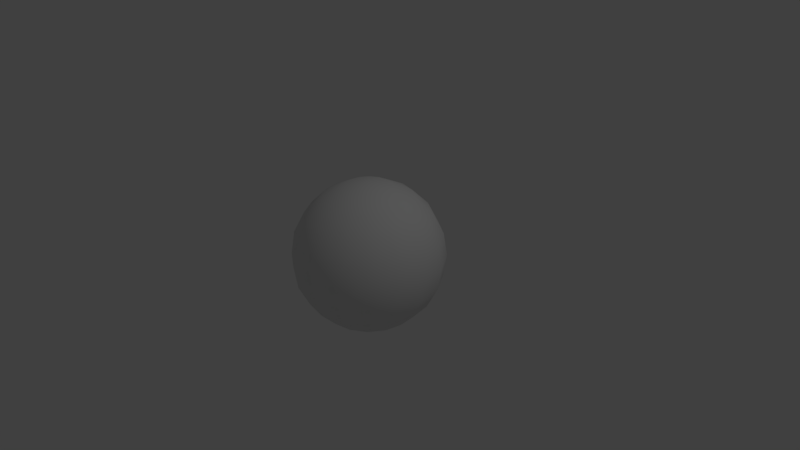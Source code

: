 # Source: Coconut.blend  (saved by Blender 2.78.0; exported with 4.5.12 LTS)
import bpy
from mathutils import Matrix  # noqa: F401  (used for matrix-valued properties, if any)

bpy.ops.wm.read_factory_settings(use_empty=True)
scene = bpy.context.scene
scene.name = 'Scene'

# ---- collections
col_collection_1 = bpy.data.collections.new('Collection 1'); scene.collection.children.link(col_collection_1)

# ---- world
world_world = bpy.data.worlds.new('World'); scene.world = world_world
world_world.color = (0.05088, 0.05088, 0.05088)
world_world.use_sun_shadow = False
world_world.sun_shadow_jitter_overblur = 0.0
world_world.cycles.sampling_method = 'MANUAL'

# ---- cameras
cam_camera = bpy.data.cameras.new('Camera')
cam_camera.clip_end = 100.0
cam_camera.lens = 35.0
cam_camera.sensor_width = 32.0
cam_camera.sensor_height = 18.0
cam_camera.ortho_scale = 7.314
cam_camera.dof.focus_distance = 0.0
cam_camera.dof.aperture_fstop = 128.0

# ---- lights
light_lamp = bpy.data.lights.new('Lamp', 'POINT')
light_lamp.transmission_factor = 0.0
light_lamp.cutoff_distance = 30.0
light_lamp.energy = 100.0
light_lamp.shadow_buffer_clip_start = 1.001
light_lamp.shadow_soft_size = 0.1
light_lamp.shadow_maximum_resolution = 0.006
light_lamp.use_absolute_resolution = True

# ---- meshes
me_sphere = bpy.data.meshes.new('Sphere')
me_sphere.from_pydata([(0.0, 0.309, 0.9511), (0.0, 0.5878, 0.809), (0.0, 0.809, 0.5878), (0.0, 0.9511, 0.309), (0.0, 1.0, -4.371e-08), (0.0, 0.9511, -0.309), (0.0, 0.809, -0.5878), (0.0, 0.5878, -0.809), (0.0, 0.309, -0.9511), (0.1183, 0.2855, 0.9511), (0.2249, 0.543, 0.809), (0.3096, 0.7474, 0.5878), (0.364, 0.8787, 0.309), (0.3827, 0.9239, -4.371e-08), (0.364, 0.8787, -0.309), (0.3096, 0.7474, -0.5878), (0.2249, 0.543, -0.809), (0.1183, 0.2855, -0.9511), (0.2185, 0.2185, 0.9511), (0.4156, 0.4156, 0.809), (0.5721, 0.5721, 0.5878), (0.6725, 0.6725, 0.309), (0.7071, 0.7071, -4.371e-08), (0.6725, 0.6725, -0.309), (0.5721, 0.5721, -0.5878), (0.4156, 0.4156, -0.809), (0.2185, 0.2185, -0.9511), (0.2855, 0.1183, 0.9511), (0.543, 0.2249, 0.809), (0.7474, 0.3096, 0.5878), (0.8787, 0.364, 0.309), (0.9239, 0.3827, -4.371e-08), (0.8787, 0.364, -0.309), (0.7474, 0.3096, -0.5878), (0.543, 0.2249, -0.809), (0.2855, 0.1183, -0.9511), (0.309, -3.452e-07, 0.9511), (0.5878, -3.824e-07, 0.809), (0.809, -4.718e-07, 0.5878), (0.9511, -4.122e-07, 0.309), (1.0, -4.42e-07, -4.371e-08), (0.9511, -4.718e-07, -0.309), (0.809, -4.718e-07, -0.5878), (0.5878, -4.122e-07, -0.809), (0.309, -3.75e-07, -0.9511), (0.2855, -0.1183, 0.9511), (0.543, -0.2249, 0.809), (0.7474, -0.3096, 0.5878), (0.8787, -0.364, 0.309), (0.9239, -0.3827, -4.371e-08), (0.8787, -0.364, -0.309), (0.7474, -0.3096, -0.5878), (0.543, -0.2249, -0.809), (0.2855, -0.1183, -0.9511), (0.2185, -0.2185, 0.9511), (0.4156, -0.4156, 0.809), (0.5721, -0.5721, 0.5878), (0.6725, -0.6725, 0.309), (0.7071, -0.7071, -4.371e-08), (0.6725, -0.6725, -0.309), (0.5721, -0.5721, -0.5878), (0.4156, -0.4156, -0.809), (0.2185, -0.2185, -0.9511), (0.1183, -0.2855, 0.9511), (0.2249, -0.543, 0.809), (0.3096, -0.7474, 0.5878), (0.364, -0.8787, 0.309), (0.3827, -0.9239, -4.371e-08), (0.364, -0.8787, -0.309), (0.3096, -0.7474, -0.5878), (0.2249, -0.543, -0.809), (0.1183, -0.2855, -0.9511), (-6.157e-08, -0.309, 0.9511), (-1.584e-07, -0.5878, 0.809), (-2.329e-07, -0.809, 0.5878), (-2.031e-07, -0.9511, 0.309), (-2.329e-07, -1.0, -4.371e-08), (-2.627e-07, -0.9511, -0.309), (-2.329e-07, -0.809, -0.5878), (-2.18e-07, -0.5878, -0.809), (-9.882e-08, -0.309, -0.9511), (-0.1183, -0.2855, 0.9511), (-0.2249, -0.543, 0.809), (-0.3096, -0.7474, 0.5878), (-0.364, -0.8787, 0.309), (-0.3827, -0.9239, -4.371e-08), (-0.364, -0.8787, -0.309), (-0.3096, -0.7474, -0.5878), (-0.2249, -0.543, -0.809), (-0.1183, -0.2855, -0.9511), (-0.2185, -0.2185, 0.9511), (-0.4156, -0.4156, 0.809), (-0.5721, -0.5721, 0.5878), (-0.6725, -0.6725, 0.309), (-0.7071, -0.7071, -4.371e-08), (-0.6725, -0.6725, -0.309), (-0.5721, -0.5721, -0.5878), (-0.4156, -0.4156, -0.809), (-0.2185, -0.2185, -0.9511), (0.0, -3.258e-07, -1.0), (-3.01e-07, -4.505e-07, 1.0), (-0.2855, -0.1183, 0.9511), (-0.543, -0.2249, 0.809), (-0.7474, -0.3096, 0.5878), (-0.8787, -0.364, 0.309), (-0.9239, -0.3827, -4.371e-08), (-0.8787, -0.364, -0.309), (-0.7474, -0.3096, -0.5878), (-0.543, -0.2249, -0.809), (-0.2855, -0.1183, -0.9511), (-0.309, -2.111e-07, 0.9511), (-0.5878, -6.951e-08, 0.809), (-0.809, 4.999e-09, 0.5878), (-0.9511, -2.48e-08, 0.309), (-1.0, 6.46e-08, -4.371e-08), (-0.9511, 6.46e-08, -0.309), (-0.809, 4.999e-09, -0.5878), (-0.5878, -9.902e-09, -0.809), (-0.309, -1.813e-07, -0.9511), (-0.2855, 0.1183, 0.9511), (-0.543, 0.2249, 0.809), (-0.7474, 0.3096, 0.5878), (-0.8787, 0.364, 0.309), (-0.9239, 0.3827, -4.371e-08), (-0.8787, 0.364, -0.309), (-0.7474, 0.3096, -0.5878), (-0.543, 0.2249, -0.809), (-0.2855, 0.1183, -0.9511), (-0.2185, 0.2185, 0.9511), (-0.4156, 0.4156, 0.809), (-0.5721, 0.5721, 0.5878), (-0.6725, 0.6725, 0.309), (-0.7071, 0.7071, -4.371e-08), (-0.6725, 0.6725, -0.309), (-0.5721, 0.5721, -0.5878), (-0.4156, 0.4156, -0.809), (-0.2185, 0.2185, -0.9511), (-0.1183, 0.2855, 0.9511), (-0.2249, 0.543, 0.809), (-0.3096, 0.7474, 0.5878), (-0.364, 0.8787, 0.309), (-0.3827, 0.9239, -4.371e-08), (-0.364, 0.8787, -0.309), (-0.3096, 0.7474, -0.5878), (-0.2249, 0.543, -0.809), (-0.1183, 0.2855, -0.9511)], [], [(4, 3, 12, 13), (1, 0, 9, 10), (8, 7, 16, 17), (5, 4, 13, 14), (2, 1, 10, 11), (99, 8, 17), (6, 5, 14, 15), (3, 2, 11, 12), (0, 100, 9), (7, 6, 15, 16), (10, 9, 18, 19), (17, 16, 25, 26), (14, 13, 22, 23), (11, 10, 19, 20), (99, 17, 26), (15, 14, 23, 24), (12, 11, 20, 21), (9, 100, 18), (16, 15, 24, 25), (13, 12, 21, 22), (25, 24, 33, 34), (22, 21, 30, 31), (19, 18, 27, 28), (26, 25, 34, 35), (23, 22, 31, 32), (20, 19, 28, 29), (99, 26, 35), (24, 23, 32, 33), (21, 20, 29, 30), (18, 100, 27), (30, 29, 38, 39), (27, 100, 36), (34, 33, 42, 43), (31, 30, 39, 40), (28, 27, 36, 37), (35, 34, 43, 44), (32, 31, 40, 41), (29, 28, 37, 38), (99, 35, 44), (33, 32, 41, 42), (42, 41, 50, 51), (39, 38, 47, 48), (36, 100, 45), (43, 42, 51, 52), (40, 39, 48, 49), (37, 36, 45, 46), (44, 43, 52, 53), (41, 40, 49, 50), (38, 37, 46, 47), (99, 44, 53), (47, 46, 55, 56), (99, 53, 62), (51, 50, 59, 60), (48, 47, 56, 57), (45, 100, 54), (52, 51, 60, 61), (49, 48, 57, 58), (46, 45, 54, 55), (53, 52, 61, 62), (50, 49, 58, 59), (62, 61, 70, 71), (59, 58, 67, 68), (56, 55, 64, 65), (99, 62, 71), (60, 59, 68, 69), (57, 56, 65, 66), (54, 100, 63), (61, 60, 69, 70), (58, 57, 66, 67), (55, 54, 63, 64), (67, 66, 75, 76), (64, 63, 72, 73), (71, 70, 79, 80), (68, 67, 76, 77), (65, 64, 73, 74), (99, 71, 80), (69, 68, 77, 78), (66, 65, 74, 75), (63, 100, 72), (70, 69, 78, 79), (72, 100, 81), (79, 78, 87, 88), (76, 75, 84, 85), (73, 72, 81, 82), (80, 79, 88, 89), (77, 76, 85, 86), (74, 73, 82, 83), (99, 80, 89), (78, 77, 86, 87), (75, 74, 83, 84), (84, 83, 92, 93), (81, 100, 90), (88, 87, 96, 97), (85, 84, 93, 94), (82, 81, 90, 91), (89, 88, 97, 98), (86, 85, 94, 95), (83, 82, 91, 92), (99, 89, 98), (87, 86, 95, 96), (99, 98, 109), (96, 95, 106, 107), (93, 92, 103, 104), (90, 100, 101), (97, 96, 107, 108), (94, 93, 104, 105), (91, 90, 101, 102), (98, 97, 108, 109), (95, 94, 105, 106), (92, 91, 102, 103), (106, 105, 114, 115), (103, 102, 111, 112), (99, 109, 118), (107, 106, 115, 116), (104, 103, 112, 113), (101, 100, 110), (108, 107, 116, 117), (105, 104, 113, 114), (102, 101, 110, 111), (109, 108, 117, 118), (111, 110, 119, 120), (118, 117, 126, 127), (115, 114, 123, 124), (112, 111, 120, 121), (99, 118, 127), (116, 115, 124, 125), (113, 112, 121, 122), (110, 100, 119), (117, 116, 125, 126), (114, 113, 122, 123), (123, 122, 131, 132), (120, 119, 128, 129), (127, 126, 135, 136), (124, 123, 132, 133), (121, 120, 129, 130), (99, 127, 136), (125, 124, 133, 134), (122, 121, 130, 131), (119, 100, 128), (126, 125, 134, 135), (128, 100, 137), (135, 134, 143, 144), (132, 131, 140, 141), (129, 128, 137, 138), (136, 135, 144, 145), (133, 132, 141, 142), (130, 129, 138, 139), (99, 136, 145), (134, 133, 142, 143), (131, 130, 139, 140), (143, 142, 5, 6), (140, 139, 2, 3), (137, 100, 0), (144, 143, 6, 7), (141, 140, 3, 4), (138, 137, 0, 1), (145, 144, 7, 8), (142, 141, 4, 5), (139, 138, 1, 2), (99, 145, 8)])
me_sphere.polygons.foreach_set('use_smooth', [True] * 160)
_uv = me_sphere.uv_layers.new(name='UVMap')
_uv.uv.foreach_set('vector', [0.9337, 0.9338, 0.9425, 0.933, 0.9437, 0.9404, 0.9349, 0.9415, 0.9092, 0.9777, 0.9051, 0.9712, 0.9075, 0.9688, 0.9137, 0.9732, 0.9367, 0.9678, 0.9321, 0.9743, 0.9275, 0.9698, 0.9343, 0.9654, 0.9253, 0.933, 0.9337, 0.9338, 0.9349, 0.9415, 0.9265, 0.9404, 0.9122, 0.9829, 0.9092, 0.9777, 0.9137, 0.9732, 0.9184, 0.9766, 0.9417, 0.9605, 0.9367, 0.9678, 0.9343, 0.9654, 0.918, 0.9308, 0.9253, 0.933, 0.9265, 0.9404, 0.919, 0.9371, 0.9425, 0.933, 0.9508, 0.9308, 0.9518, 0.9371, 0.9437, 0.9404, 0.9051, 0.9712, 0.9004, 0.9639, 0.9075, 0.9688, 0.9321, 0.9743, 0.9281, 0.9795, 0.9218, 0.9732, 0.9275, 0.9698, 0.9137, 0.9732, 0.9075, 0.9688, 0.9088, 0.9657, 0.9162, 0.9672, 0.9343, 0.9654, 0.9275, 0.9698, 0.925, 0.9638, 0.933, 0.9622, 0.9962, 0.9024, 0.997, 0.9108, 0.9868, 0.9101, 0.9865, 0.9017, 0.994, 0.9279, 0.9905, 0.9349, 0.9845, 0.9345, 0.9857, 0.9273, 0.9417, 0.9605, 0.9343, 0.9654, 0.933, 0.9622, 0.994, 0.8951, 0.9962, 0.9024, 0.9865, 0.9017, 0.9857, 0.8946, 0.9962, 0.9196, 0.994, 0.9279, 0.9857, 0.9273, 0.9865, 0.9189, 0.9075, 0.9688, 0.9004, 0.9639, 0.9088, 0.9657, 0.9275, 0.9698, 0.9218, 0.9732, 0.9184, 0.965, 0.925, 0.9638, 0.997, 0.9108, 0.9962, 0.9196, 0.9865, 0.9189, 0.9868, 0.9101, 0.925, 0.9638, 0.9184, 0.965, 0.9184, 0.9561, 0.925, 0.9573, 0.9868, 0.9101, 0.9865, 0.9189, 0.976, 0.9189, 0.9758, 0.9101, 0.9162, 0.9672, 0.9088, 0.9657, 0.9088, 0.9622, 0.9162, 0.9607, 0.933, 0.9622, 0.925, 0.9638, 0.925, 0.9573, 0.933, 0.9588, 0.9865, 0.9017, 0.9868, 0.9101, 0.9758, 0.9101, 0.976, 0.9017, 0.9857, 0.9273, 0.9845, 0.9345, 0.978, 0.9345, 0.9768, 0.9273, 0.9417, 0.9605, 0.933, 0.9622, 0.933, 0.9588, 0.9857, 0.8946, 0.9865, 0.9017, 0.976, 0.9017, 0.9768, 0.8946, 0.9865, 0.9189, 0.9857, 0.9273, 0.9768, 0.9273, 0.976, 0.9189, 0.9088, 0.9657, 0.9004, 0.9639, 0.9088, 0.9622, 0.976, 0.9189, 0.9768, 0.9273, 0.9686, 0.9279, 0.9663, 0.9196, 0.9088, 0.9622, 0.9004, 0.9639, 0.9075, 0.9591, 0.925, 0.9573, 0.9184, 0.9561, 0.9218, 0.9478, 0.9275, 0.9513, 0.9758, 0.9101, 0.976, 0.9189, 0.9663, 0.9196, 0.9656, 0.9108, 0.9162, 0.9607, 0.9088, 0.9622, 0.9075, 0.9591, 0.9137, 0.9547, 0.933, 0.9588, 0.925, 0.9573, 0.9275, 0.9513, 0.9343, 0.9557, 0.976, 0.9017, 0.9758, 0.9101, 0.9656, 0.9108, 0.9663, 0.9024, 0.9768, 0.9273, 0.978, 0.9345, 0.972, 0.9349, 0.9686, 0.9279, 0.9417, 0.9605, 0.933, 0.9588, 0.9343, 0.9557, 0.9768, 0.8946, 0.976, 0.9017, 0.9663, 0.9024, 0.9686, 0.8951, 0.8831, 0.8991, 0.8913, 0.8957, 0.8925, 0.9031, 0.8842, 0.9054, 0.9663, 0.9196, 0.9686, 0.9279, 0.9623, 0.9289, 0.9589, 0.9208, 0.9075, 0.9591, 0.9004, 0.9639, 0.9051, 0.9567, 0.9275, 0.9513, 0.9218, 0.9478, 0.9281, 0.9415, 0.9321, 0.9467, 0.9656, 0.9108, 0.9663, 0.9196, 0.9589, 0.9208, 0.9578, 0.9121, 0.9137, 0.9547, 0.9075, 0.9591, 0.9051, 0.9567, 0.9092, 0.9502, 0.9343, 0.9557, 0.9275, 0.9513, 0.9321, 0.9467, 0.9367, 0.9533, 0.8913, 0.8957, 0.9, 0.8946, 0.9013, 0.9024, 0.8925, 0.9031, 0.9184, 0.9513, 0.9137, 0.9547, 0.9092, 0.9502, 0.9122, 0.945, 0.9417, 0.9605, 0.9343, 0.9557, 0.9367, 0.9533, 0.9122, 0.945, 0.9092, 0.9502, 0.9032, 0.9477, 0.9039, 0.9415, 0.9417, 0.9605, 0.9367, 0.9533, 0.9399, 0.952, 0.8842, 0.9054, 0.8925, 0.9031, 0.8931, 0.9128, 0.8847, 0.9136, 0.9097, 0.9031, 0.9169, 0.9054, 0.9175, 0.9136, 0.9103, 0.9128, 0.9051, 0.9567, 0.9004, 0.9639, 0.902, 0.9554, 0.8772, 0.9088, 0.8842, 0.9054, 0.8847, 0.9136, 0.8776, 0.9148, 0.9013, 0.9024, 0.9097, 0.9031, 0.9103, 0.9128, 0.902, 0.9126, 0.9092, 0.9502, 0.9051, 0.9567, 0.902, 0.9554, 0.9032, 0.9477, 0.9367, 0.9533, 0.9321, 0.9467, 0.938, 0.9443, 0.9399, 0.952, 0.8925, 0.9031, 0.9013, 0.9024, 0.902, 0.9126, 0.8931, 0.9128, 0.9399, 0.952, 0.938, 0.9443, 0.9445, 0.9443, 0.9433, 0.952, 0.8931, 0.9128, 0.902, 0.9126, 0.902, 0.9236, 0.8931, 0.9233, 0.9039, 0.9415, 0.9032, 0.9477, 0.8968, 0.9477, 0.8951, 0.9415, 0.9417, 0.9605, 0.9399, 0.952, 0.9433, 0.952, 0.8847, 0.9136, 0.8931, 0.9128, 0.8931, 0.9233, 0.8847, 0.9225, 0.9103, 0.9128, 0.9175, 0.9136, 0.9175, 0.9225, 0.9103, 0.9233, 0.902, 0.9554, 0.9004, 0.9639, 0.8986, 0.9554, 0.8776, 0.9148, 0.8847, 0.9136, 0.8847, 0.9225, 0.8776, 0.9213, 0.902, 0.9126, 0.9103, 0.9128, 0.9103, 0.9233, 0.902, 0.9236, 0.9032, 0.9477, 0.902, 0.9554, 0.8986, 0.9554, 0.8968, 0.9477, 0.902, 0.9236, 0.9103, 0.9233, 0.9097, 0.933, 0.9013, 0.9338, 0.8968, 0.9477, 0.8986, 0.9554, 0.8955, 0.9567, 0.8908, 0.9502, 0.9433, 0.952, 0.9445, 0.9443, 0.9504, 0.9467, 0.9464, 0.9533, 0.8931, 0.9233, 0.902, 0.9236, 0.9013, 0.9338, 0.8925, 0.933, 0.8951, 0.9415, 0.8968, 0.9477, 0.8908, 0.9502, 0.8868, 0.945, 0.9417, 0.9605, 0.9433, 0.952, 0.9464, 0.9533, 0.8847, 0.9225, 0.8931, 0.9233, 0.8925, 0.933, 0.8842, 0.9308, 0.9103, 0.9233, 0.9175, 0.9225, 0.9169, 0.9308, 0.9097, 0.933, 0.8986, 0.9554, 0.9004, 0.9639, 0.8955, 0.9567, 0.8776, 0.9213, 0.8847, 0.9225, 0.8842, 0.9308, 0.8772, 0.9273, 0.8955, 0.9567, 0.9004, 0.9639, 0.8931, 0.9591, 0.9504, 0.9467, 0.9534, 0.9415, 0.9597, 0.9478, 0.955, 0.9513, 0.9013, 0.9338, 0.9097, 0.933, 0.9085, 0.9404, 0.9, 0.9415, 0.8908, 0.9502, 0.8955, 0.9567, 0.8931, 0.9591, 0.8862, 0.9547, 0.9464, 0.9533, 0.9504, 0.9467, 0.955, 0.9513, 0.9488, 0.9557, 0.8925, 0.933, 0.9013, 0.9338, 0.9, 0.9415, 0.8913, 0.9404, 0.8868, 0.945, 0.8908, 0.9502, 0.8862, 0.9547, 0.8806, 0.9513, 0.9417, 0.9605, 0.9464, 0.9533, 0.9488, 0.9557, 0.8842, 0.9308, 0.8925, 0.933, 0.8913, 0.9404, 0.8831, 0.9371, 0.9097, 0.933, 0.9169, 0.9308, 0.9159, 0.9371, 0.9085, 0.9404, 0.9605, 0.9493, 0.9627, 0.9421, 0.9709, 0.9415, 0.9702, 0.9487, 0.8931, 0.9591, 0.9004, 0.9639, 0.8918, 0.9622, 0.9662, 0.9819, 0.9627, 0.9749, 0.9709, 0.9743, 0.9722, 0.9815, 0.9597, 0.9577, 0.9605, 0.9493, 0.9702, 0.9487, 0.9699, 0.9571, 0.8862, 0.9547, 0.8931, 0.9591, 0.8918, 0.9622, 0.8837, 0.9607, 0.9488, 0.9557, 0.955, 0.9513, 0.9575, 0.9573, 0.9501, 0.9588, 0.9605, 0.9665, 0.9597, 0.9577, 0.9699, 0.9571, 0.9702, 0.9659, 0.8806, 0.9513, 0.8862, 0.9547, 0.8837, 0.9607, 0.8772, 0.9595, 0.9417, 0.9605, 0.9488, 0.9557, 0.9501, 0.9588, 0.9627, 0.9749, 0.9605, 0.9665, 0.9702, 0.9659, 0.9709, 0.9743, 0.9417, 0.9605, 0.9501, 0.9588, 0.9501, 0.9622, 0.9709, 0.9743, 0.9702, 0.9659, 0.9806, 0.9659, 0.9799, 0.9743, 0.9702, 0.9487, 0.9709, 0.9415, 0.9799, 0.9415, 0.9806, 0.9487, 0.8918, 0.9622, 0.9004, 0.9639, 0.8918, 0.9657, 0.9722, 0.9815, 0.9709, 0.9743, 0.9799, 0.9743, 0.9786, 0.9815, 0.9699, 0.9571, 0.9702, 0.9487, 0.9806, 0.9487, 0.9809, 0.9571, 0.8837, 0.9607, 0.8918, 0.9622, 0.8918, 0.9657, 0.8837, 0.9672, 0.9501, 0.9588, 0.9575, 0.9573, 0.9575, 0.9638, 0.9501, 0.9622, 0.9702, 0.9659, 0.9699, 0.9571, 0.9809, 0.9571, 0.9806, 0.9659, 0.8772, 0.9595, 0.8837, 0.9607, 0.8837, 0.9672, 0.8772, 0.9684, 0.9806, 0.9659, 0.9809, 0.9571, 0.9911, 0.9577, 0.9903, 0.9665, 0.8772, 0.9684, 0.8837, 0.9672, 0.8862, 0.9732, 0.8806, 0.9766, 0.9417, 0.9605, 0.9501, 0.9622, 0.9488, 0.9654, 0.9799, 0.9743, 0.9806, 0.9659, 0.9903, 0.9665, 0.9881, 0.9749, 0.9806, 0.9487, 0.9799, 0.9415, 0.9881, 0.9421, 0.9903, 0.9493, 0.8918, 0.9657, 0.9004, 0.9639, 0.8931, 0.9688, 0.9786, 0.9815, 0.9799, 0.9743, 0.9881, 0.9749, 0.9846, 0.9819, 0.9809, 0.9571, 0.9806, 0.9487, 0.9903, 0.9493, 0.9911, 0.9577, 0.8837, 0.9672, 0.8918, 0.9657, 0.8931, 0.9688, 0.8862, 0.9732, 0.9501, 0.9622, 0.9575, 0.9638, 0.955, 0.9698, 0.9488, 0.9654, 0.8862, 0.9732, 0.8931, 0.9688, 0.8955, 0.9712, 0.8908, 0.9777, 0.9488, 0.9654, 0.955, 0.9698, 0.9504, 0.9743, 0.9464, 0.9678, 0.9903, 0.9665, 0.9911, 0.9577, 0.9989, 0.959, 0.9977, 0.9677, 0.8806, 0.9766, 0.8862, 0.9732, 0.8908, 0.9777, 0.8868, 0.9829, 0.9417, 0.9605, 0.9488, 0.9654, 0.9464, 0.9678, 0.9881, 0.9749, 0.9903, 0.9665, 0.9977, 0.9677, 0.9944, 0.9759, 0.9437, 0.8957, 0.9518, 0.8991, 0.9508, 0.9054, 0.9425, 0.9031, 0.8931, 0.9688, 0.9004, 0.9639, 0.8955, 0.9712, 0.955, 0.9698, 0.9597, 0.9732, 0.9534, 0.9795, 0.9504, 0.9743, 0.9349, 0.8946, 0.9437, 0.8957, 0.9425, 0.9031, 0.9337, 0.9024, 0.9337, 0.9024, 0.9425, 0.9031, 0.9418, 0.9128, 0.933, 0.9126, 0.8908, 0.9777, 0.8955, 0.9712, 0.8986, 0.9725, 0.8968, 0.9802, 0.9464, 0.9678, 0.9504, 0.9743, 0.9445, 0.9768, 0.9433, 0.9691, 0.9253, 0.9031, 0.9337, 0.9024, 0.933, 0.9126, 0.9246, 0.9128, 0.9508, 0.9054, 0.9578, 0.9088, 0.9574, 0.9148, 0.9502, 0.9136, 0.9417, 0.9605, 0.9464, 0.9678, 0.9433, 0.9691, 0.918, 0.9054, 0.9253, 0.9031, 0.9246, 0.9128, 0.9175, 0.9136, 0.9425, 0.9031, 0.9508, 0.9054, 0.9502, 0.9136, 0.9418, 0.9128, 0.8955, 0.9712, 0.9004, 0.9639, 0.8986, 0.9725, 0.9504, 0.9743, 0.9534, 0.9795, 0.9452, 0.9829, 0.9445, 0.9768, 0.8986, 0.9725, 0.9004, 0.9639, 0.902, 0.9725, 0.9445, 0.9768, 0.9452, 0.9829, 0.9363, 0.9829, 0.938, 0.9768, 0.933, 0.9126, 0.9418, 0.9128, 0.9418, 0.9233, 0.933, 0.9236, 0.8968, 0.9802, 0.8986, 0.9725, 0.902, 0.9725, 0.9032, 0.9802, 0.9433, 0.9691, 0.9445, 0.9768, 0.938, 0.9768, 0.9399, 0.9691, 0.9246, 0.9128, 0.933, 0.9126, 0.933, 0.9236, 0.9246, 0.9233, 0.9502, 0.9136, 0.9574, 0.9148, 0.9574, 0.9213, 0.9502, 0.9225, 0.9417, 0.9605, 0.9433, 0.9691, 0.9399, 0.9691, 0.9175, 0.9136, 0.9246, 0.9128, 0.9246, 0.9233, 0.9175, 0.9225, 0.9418, 0.9128, 0.9502, 0.9136, 0.9502, 0.9225, 0.9418, 0.9233, 0.9175, 0.9225, 0.9246, 0.9233, 0.9253, 0.933, 0.918, 0.9308, 0.9418, 0.9233, 0.9502, 0.9225, 0.9508, 0.9308, 0.9425, 0.933, 0.902, 0.9725, 0.9004, 0.9639, 0.9051, 0.9712, 0.938, 0.9768, 0.9363, 0.9829, 0.9281, 0.9795, 0.9321, 0.9743, 0.933, 0.9236, 0.9418, 0.9233, 0.9425, 0.933, 0.9337, 0.9338, 0.9032, 0.9802, 0.902, 0.9725, 0.9051, 0.9712, 0.9092, 0.9777, 0.9399, 0.9691, 0.938, 0.9768, 0.9321, 0.9743, 0.9367, 0.9678, 0.9246, 0.9233, 0.933, 0.9236, 0.9337, 0.9338, 0.9253, 0.933, 0.9502, 0.9225, 0.9574, 0.9213, 0.9578, 0.9273, 0.9508, 0.9308, 0.9417, 0.9605, 0.9399, 0.9691, 0.9367, 0.9678])
me_sphere.use_remesh_preserve_volume = False
me_sphere.use_remesh_preserve_attributes = False
me_sphere.use_mirror_vertex_groups = False
me_sphere.update()

# ---- objects
ob_sphere = bpy.data.objects.new('Sphere', me_sphere)
ob_lamp = bpy.data.objects.new('Lamp', light_lamp)
ob_camera = bpy.data.objects.new('Camera', cam_camera)

# ---- transforms, parenting, visibility, modifiers, constraints
ob_sphere.location = (0.0, 0.0, 0.0)
ob_sphere.lineart.crease_threshold = 0.0
ob_lamp.location = (4.076, 1.005, 5.904)
ob_lamp.rotation_euler = (0.6503, 0.05522, 1.866)
ob_lamp.lock_rotations_4d = False
ob_lamp.empty_display_type = 'ARROWS'
ob_lamp.color = (0.0, 0.0, 0.0, 0.0)
ob_lamp.lineart.crease_threshold = 0.0
ob_camera.location = (7.481, -6.508, 5.344)
ob_camera.rotation_euler = (1.109, 0.0, 0.8149)
ob_camera.lock_rotations_4d = False
ob_camera.empty_display_type = 'ARROWS'
ob_camera.color = (0.0, 0.0, 0.0, 0.0)
ob_camera.display_type = 'WIRE'
ob_camera.lineart.crease_threshold = 0.0

# ---- collection membership
col_collection_1.objects.link(ob_sphere)
col_collection_1.objects.link(ob_lamp)
col_collection_1.objects.link(ob_camera)

# ---- scene / render settings (as saved in the file)
scene.camera = ob_camera
scene.frame_start = 1; scene.frame_end = 250; scene.frame_set(146)
scene.render.engine = 'BLENDER_EEVEE_NEXT'
scene.render.resolution_percentage = 50
scene.render.dither_intensity = 0.0
scene.cycles.use_denoising = False
scene.cycles.samples = 128
scene.cycles.sampling_pattern = 'TABULATED_SOBOL'
scene.cycles.light_sampling_threshold = 0.0
scene.cycles.use_adaptive_sampling = False
scene.cycles.use_light_tree = False
scene.cycles.blur_glossy = 0.0
scene.cycles.sample_clamp_indirect = 0.0
scene.view_settings.view_transform = 'Standard'
bpy.context.view_layer.update()
